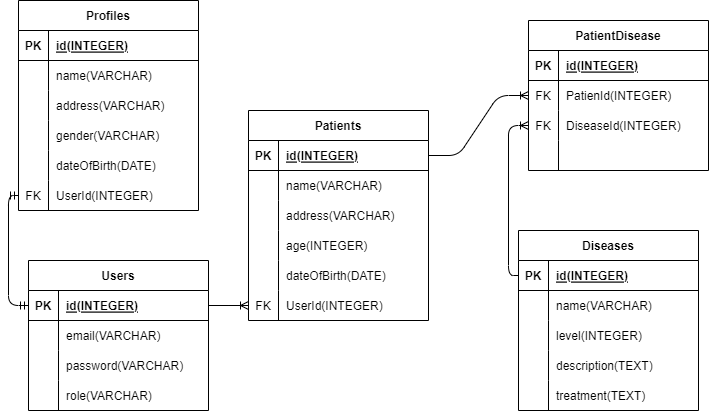

The diagram above was exported from draw.io. Its source (the exported page's mxGraphModel, read from the mxfile embedded in the PNG):
<mxGraphModel dx="915" dy="466" grid="1" gridSize="10" guides="1" tooltips="1" connect="1" arrows="1" fold="1" page="1" pageScale="1" pageWidth="850" pageHeight="1100" math="0" shadow="0">
  <root>
    <mxCell id="0" />
    <mxCell id="1" parent="0" />
    <mxCell id="2" value="Users" style="shape=table;startSize=30;container=1;collapsible=1;childLayout=tableLayout;fixedRows=1;rowLines=0;fontStyle=1;align=center;resizeLast=1;" vertex="1" parent="1">
      <mxGeometry x="70" y="330" width="180" height="150" as="geometry" />
    </mxCell>
    <mxCell id="3" value="" style="shape=tableRow;horizontal=0;startSize=0;swimlaneHead=0;swimlaneBody=0;fillColor=none;collapsible=0;dropTarget=0;points=[[0,0.5],[1,0.5]];portConstraint=eastwest;top=0;left=0;right=0;bottom=1;" vertex="1" parent="2">
      <mxGeometry y="30" width="180" height="30" as="geometry" />
    </mxCell>
    <mxCell id="4" value="PK" style="shape=partialRectangle;connectable=0;fillColor=none;top=0;left=0;bottom=0;right=0;fontStyle=1;overflow=hidden;" vertex="1" parent="3">
      <mxGeometry width="30" height="30" as="geometry">
        <mxRectangle width="30" height="30" as="alternateBounds" />
      </mxGeometry>
    </mxCell>
    <mxCell id="5" value="id(INTEGER)" style="shape=partialRectangle;connectable=0;fillColor=none;top=0;left=0;bottom=0;right=0;align=left;spacingLeft=6;fontStyle=5;overflow=hidden;" vertex="1" parent="3">
      <mxGeometry x="30" width="150" height="30" as="geometry">
        <mxRectangle width="150" height="30" as="alternateBounds" />
      </mxGeometry>
    </mxCell>
    <mxCell id="36" value="" style="shape=tableRow;horizontal=0;startSize=0;swimlaneHead=0;swimlaneBody=0;fillColor=none;collapsible=0;dropTarget=0;points=[[0,0.5],[1,0.5]];portConstraint=eastwest;top=0;left=0;right=0;bottom=0;" vertex="1" parent="2">
      <mxGeometry y="60" width="180" height="30" as="geometry" />
    </mxCell>
    <mxCell id="37" value="" style="shape=partialRectangle;connectable=0;fillColor=none;top=0;left=0;bottom=0;right=0;editable=1;overflow=hidden;" vertex="1" parent="36">
      <mxGeometry width="30" height="30" as="geometry">
        <mxRectangle width="30" height="30" as="alternateBounds" />
      </mxGeometry>
    </mxCell>
    <mxCell id="38" value="email(VARCHAR)" style="shape=partialRectangle;connectable=0;fillColor=none;top=0;left=0;bottom=0;right=0;align=left;spacingLeft=6;overflow=hidden;" vertex="1" parent="36">
      <mxGeometry x="30" width="150" height="30" as="geometry">
        <mxRectangle width="150" height="30" as="alternateBounds" />
      </mxGeometry>
    </mxCell>
    <mxCell id="15" value="" style="shape=tableRow;horizontal=0;startSize=0;swimlaneHead=0;swimlaneBody=0;fillColor=none;collapsible=0;dropTarget=0;points=[[0,0.5],[1,0.5]];portConstraint=eastwest;top=0;left=0;right=0;bottom=0;" vertex="1" parent="2">
      <mxGeometry y="90" width="180" height="30" as="geometry" />
    </mxCell>
    <mxCell id="16" value="" style="shape=partialRectangle;connectable=0;fillColor=none;top=0;left=0;bottom=0;right=0;editable=1;overflow=hidden;" vertex="1" parent="15">
      <mxGeometry width="30" height="30" as="geometry">
        <mxRectangle width="30" height="30" as="alternateBounds" />
      </mxGeometry>
    </mxCell>
    <mxCell id="17" value="password(VARCHAR)" style="shape=partialRectangle;connectable=0;fillColor=none;top=0;left=0;bottom=0;right=0;align=left;spacingLeft=6;overflow=hidden;" vertex="1" parent="15">
      <mxGeometry x="30" width="150" height="30" as="geometry">
        <mxRectangle width="150" height="30" as="alternateBounds" />
      </mxGeometry>
    </mxCell>
    <mxCell id="18" value="" style="shape=tableRow;horizontal=0;startSize=0;swimlaneHead=0;swimlaneBody=0;fillColor=none;collapsible=0;dropTarget=0;points=[[0,0.5],[1,0.5]];portConstraint=eastwest;top=0;left=0;right=0;bottom=0;" vertex="1" parent="2">
      <mxGeometry y="120" width="180" height="30" as="geometry" />
    </mxCell>
    <mxCell id="19" value="" style="shape=partialRectangle;connectable=0;fillColor=none;top=0;left=0;bottom=0;right=0;editable=1;overflow=hidden;" vertex="1" parent="18">
      <mxGeometry width="30" height="30" as="geometry">
        <mxRectangle width="30" height="30" as="alternateBounds" />
      </mxGeometry>
    </mxCell>
    <mxCell id="20" value="role(VARCHAR)" style="shape=partialRectangle;connectable=0;fillColor=none;top=0;left=0;bottom=0;right=0;align=left;spacingLeft=6;overflow=hidden;" vertex="1" parent="18">
      <mxGeometry x="30" width="150" height="30" as="geometry">
        <mxRectangle width="150" height="30" as="alternateBounds" />
      </mxGeometry>
    </mxCell>
    <mxCell id="21" value="Profiles" style="shape=table;startSize=30;container=1;collapsible=1;childLayout=tableLayout;fixedRows=1;rowLines=0;fontStyle=1;align=center;resizeLast=1;" vertex="1" parent="1">
      <mxGeometry x="60" y="70" width="180" height="210" as="geometry" />
    </mxCell>
    <mxCell id="22" value="" style="shape=tableRow;horizontal=0;startSize=0;swimlaneHead=0;swimlaneBody=0;fillColor=none;collapsible=0;dropTarget=0;points=[[0,0.5],[1,0.5]];portConstraint=eastwest;top=0;left=0;right=0;bottom=1;" vertex="1" parent="21">
      <mxGeometry y="30" width="180" height="30" as="geometry" />
    </mxCell>
    <mxCell id="23" value="PK" style="shape=partialRectangle;connectable=0;fillColor=none;top=0;left=0;bottom=0;right=0;fontStyle=1;overflow=hidden;" vertex="1" parent="22">
      <mxGeometry width="30" height="30" as="geometry">
        <mxRectangle width="30" height="30" as="alternateBounds" />
      </mxGeometry>
    </mxCell>
    <mxCell id="24" value="id(INTEGER)" style="shape=partialRectangle;connectable=0;fillColor=none;top=0;left=0;bottom=0;right=0;align=left;spacingLeft=6;fontStyle=5;overflow=hidden;" vertex="1" parent="22">
      <mxGeometry x="30" width="150" height="30" as="geometry">
        <mxRectangle width="150" height="30" as="alternateBounds" />
      </mxGeometry>
    </mxCell>
    <mxCell id="25" value="" style="shape=tableRow;horizontal=0;startSize=0;swimlaneHead=0;swimlaneBody=0;fillColor=none;collapsible=0;dropTarget=0;points=[[0,0.5],[1,0.5]];portConstraint=eastwest;top=0;left=0;right=0;bottom=0;" vertex="1" parent="21">
      <mxGeometry y="60" width="180" height="30" as="geometry" />
    </mxCell>
    <mxCell id="26" value="" style="shape=partialRectangle;connectable=0;fillColor=none;top=0;left=0;bottom=0;right=0;editable=1;overflow=hidden;" vertex="1" parent="25">
      <mxGeometry width="30" height="30" as="geometry">
        <mxRectangle width="30" height="30" as="alternateBounds" />
      </mxGeometry>
    </mxCell>
    <mxCell id="27" value="name(VARCHAR)" style="shape=partialRectangle;connectable=0;fillColor=none;top=0;left=0;bottom=0;right=0;align=left;spacingLeft=6;overflow=hidden;" vertex="1" parent="25">
      <mxGeometry x="30" width="150" height="30" as="geometry">
        <mxRectangle width="150" height="30" as="alternateBounds" />
      </mxGeometry>
    </mxCell>
    <mxCell id="28" value="" style="shape=tableRow;horizontal=0;startSize=0;swimlaneHead=0;swimlaneBody=0;fillColor=none;collapsible=0;dropTarget=0;points=[[0,0.5],[1,0.5]];portConstraint=eastwest;top=0;left=0;right=0;bottom=0;" vertex="1" parent="21">
      <mxGeometry y="90" width="180" height="30" as="geometry" />
    </mxCell>
    <mxCell id="29" value="" style="shape=partialRectangle;connectable=0;fillColor=none;top=0;left=0;bottom=0;right=0;editable=1;overflow=hidden;" vertex="1" parent="28">
      <mxGeometry width="30" height="30" as="geometry">
        <mxRectangle width="30" height="30" as="alternateBounds" />
      </mxGeometry>
    </mxCell>
    <mxCell id="30" value="address(VARCHAR)" style="shape=partialRectangle;connectable=0;fillColor=none;top=0;left=0;bottom=0;right=0;align=left;spacingLeft=6;overflow=hidden;" vertex="1" parent="28">
      <mxGeometry x="30" width="150" height="30" as="geometry">
        <mxRectangle width="150" height="30" as="alternateBounds" />
      </mxGeometry>
    </mxCell>
    <mxCell id="128" value="" style="shape=tableRow;horizontal=0;startSize=0;swimlaneHead=0;swimlaneBody=0;fillColor=none;collapsible=0;dropTarget=0;points=[[0,0.5],[1,0.5]];portConstraint=eastwest;top=0;left=0;right=0;bottom=0;" vertex="1" parent="21">
      <mxGeometry y="120" width="180" height="30" as="geometry" />
    </mxCell>
    <mxCell id="129" value="" style="shape=partialRectangle;connectable=0;fillColor=none;top=0;left=0;bottom=0;right=0;editable=1;overflow=hidden;" vertex="1" parent="128">
      <mxGeometry width="30" height="30" as="geometry">
        <mxRectangle width="30" height="30" as="alternateBounds" />
      </mxGeometry>
    </mxCell>
    <mxCell id="130" value="gender(VARCHAR)" style="shape=partialRectangle;connectable=0;fillColor=none;top=0;left=0;bottom=0;right=0;align=left;spacingLeft=6;overflow=hidden;" vertex="1" parent="128">
      <mxGeometry x="30" width="150" height="30" as="geometry">
        <mxRectangle width="150" height="30" as="alternateBounds" />
      </mxGeometry>
    </mxCell>
    <mxCell id="31" value="" style="shape=tableRow;horizontal=0;startSize=0;swimlaneHead=0;swimlaneBody=0;fillColor=none;collapsible=0;dropTarget=0;points=[[0,0.5],[1,0.5]];portConstraint=eastwest;top=0;left=0;right=0;bottom=0;" vertex="1" parent="21">
      <mxGeometry y="150" width="180" height="30" as="geometry" />
    </mxCell>
    <mxCell id="32" value="" style="shape=partialRectangle;connectable=0;fillColor=none;top=0;left=0;bottom=0;right=0;editable=1;overflow=hidden;" vertex="1" parent="31">
      <mxGeometry width="30" height="30" as="geometry">
        <mxRectangle width="30" height="30" as="alternateBounds" />
      </mxGeometry>
    </mxCell>
    <mxCell id="33" value="dateOfBirth(DATE)" style="shape=partialRectangle;connectable=0;fillColor=none;top=0;left=0;bottom=0;right=0;align=left;spacingLeft=6;overflow=hidden;" vertex="1" parent="31">
      <mxGeometry x="30" width="150" height="30" as="geometry">
        <mxRectangle width="150" height="30" as="alternateBounds" />
      </mxGeometry>
    </mxCell>
    <mxCell id="55" value="" style="shape=tableRow;horizontal=0;startSize=0;swimlaneHead=0;swimlaneBody=0;fillColor=none;collapsible=0;dropTarget=0;points=[[0,0.5],[1,0.5]];portConstraint=eastwest;top=0;left=0;right=0;bottom=0;" vertex="1" parent="21">
      <mxGeometry y="180" width="180" height="30" as="geometry" />
    </mxCell>
    <mxCell id="56" value="FK" style="shape=partialRectangle;connectable=0;fillColor=none;top=0;left=0;bottom=0;right=0;editable=1;overflow=hidden;" vertex="1" parent="55">
      <mxGeometry width="30" height="30" as="geometry">
        <mxRectangle width="30" height="30" as="alternateBounds" />
      </mxGeometry>
    </mxCell>
    <mxCell id="57" value="UserId(INTEGER)" style="shape=partialRectangle;connectable=0;fillColor=none;top=0;left=0;bottom=0;right=0;align=left;spacingLeft=6;overflow=hidden;" vertex="1" parent="55">
      <mxGeometry x="30" width="150" height="30" as="geometry">
        <mxRectangle width="150" height="30" as="alternateBounds" />
      </mxGeometry>
    </mxCell>
    <mxCell id="35" value="" style="edgeStyle=orthogonalEdgeStyle;fontSize=12;html=1;endArrow=ERmandOne;startArrow=ERmandOne;exitX=0;exitY=0.5;exitDx=0;exitDy=0;entryX=0;entryY=0.5;entryDx=0;entryDy=0;" edge="1" parent="1" source="55" target="3">
      <mxGeometry width="100" height="100" relative="1" as="geometry">
        <mxPoint x="330" y="250" as="sourcePoint" />
        <mxPoint x="440" y="350" as="targetPoint" />
      </mxGeometry>
    </mxCell>
    <mxCell id="74" value="Patients" style="shape=table;startSize=30;container=1;collapsible=1;childLayout=tableLayout;fixedRows=1;rowLines=0;fontStyle=1;align=center;resizeLast=1;" vertex="1" parent="1">
      <mxGeometry x="290" y="180" width="180" height="210" as="geometry" />
    </mxCell>
    <mxCell id="75" value="" style="shape=tableRow;horizontal=0;startSize=0;swimlaneHead=0;swimlaneBody=0;fillColor=none;collapsible=0;dropTarget=0;points=[[0,0.5],[1,0.5]];portConstraint=eastwest;top=0;left=0;right=0;bottom=1;" vertex="1" parent="74">
      <mxGeometry y="30" width="180" height="30" as="geometry" />
    </mxCell>
    <mxCell id="76" value="PK" style="shape=partialRectangle;connectable=0;fillColor=none;top=0;left=0;bottom=0;right=0;fontStyle=1;overflow=hidden;" vertex="1" parent="75">
      <mxGeometry width="30" height="30" as="geometry">
        <mxRectangle width="30" height="30" as="alternateBounds" />
      </mxGeometry>
    </mxCell>
    <mxCell id="77" value="id(INTEGER)" style="shape=partialRectangle;connectable=0;fillColor=none;top=0;left=0;bottom=0;right=0;align=left;spacingLeft=6;fontStyle=5;overflow=hidden;" vertex="1" parent="75">
      <mxGeometry x="30" width="150" height="30" as="geometry">
        <mxRectangle width="150" height="30" as="alternateBounds" />
      </mxGeometry>
    </mxCell>
    <mxCell id="78" value="" style="shape=tableRow;horizontal=0;startSize=0;swimlaneHead=0;swimlaneBody=0;fillColor=none;collapsible=0;dropTarget=0;points=[[0,0.5],[1,0.5]];portConstraint=eastwest;top=0;left=0;right=0;bottom=0;" vertex="1" parent="74">
      <mxGeometry y="60" width="180" height="30" as="geometry" />
    </mxCell>
    <mxCell id="79" value="" style="shape=partialRectangle;connectable=0;fillColor=none;top=0;left=0;bottom=0;right=0;editable=1;overflow=hidden;" vertex="1" parent="78">
      <mxGeometry width="30" height="30" as="geometry">
        <mxRectangle width="30" height="30" as="alternateBounds" />
      </mxGeometry>
    </mxCell>
    <mxCell id="80" value="name(VARCHAR)" style="shape=partialRectangle;connectable=0;fillColor=none;top=0;left=0;bottom=0;right=0;align=left;spacingLeft=6;overflow=hidden;" vertex="1" parent="78">
      <mxGeometry x="30" width="150" height="30" as="geometry">
        <mxRectangle width="150" height="30" as="alternateBounds" />
      </mxGeometry>
    </mxCell>
    <mxCell id="81" value="" style="shape=tableRow;horizontal=0;startSize=0;swimlaneHead=0;swimlaneBody=0;fillColor=none;collapsible=0;dropTarget=0;points=[[0,0.5],[1,0.5]];portConstraint=eastwest;top=0;left=0;right=0;bottom=0;" vertex="1" parent="74">
      <mxGeometry y="90" width="180" height="30" as="geometry" />
    </mxCell>
    <mxCell id="82" value="" style="shape=partialRectangle;connectable=0;fillColor=none;top=0;left=0;bottom=0;right=0;editable=1;overflow=hidden;" vertex="1" parent="81">
      <mxGeometry width="30" height="30" as="geometry">
        <mxRectangle width="30" height="30" as="alternateBounds" />
      </mxGeometry>
    </mxCell>
    <mxCell id="83" value="address(VARCHAR)" style="shape=partialRectangle;connectable=0;fillColor=none;top=0;left=0;bottom=0;right=0;align=left;spacingLeft=6;overflow=hidden;" vertex="1" parent="81">
      <mxGeometry x="30" width="150" height="30" as="geometry">
        <mxRectangle width="150" height="30" as="alternateBounds" />
      </mxGeometry>
    </mxCell>
    <mxCell id="84" value="" style="shape=tableRow;horizontal=0;startSize=0;swimlaneHead=0;swimlaneBody=0;fillColor=none;collapsible=0;dropTarget=0;points=[[0,0.5],[1,0.5]];portConstraint=eastwest;top=0;left=0;right=0;bottom=0;" vertex="1" parent="74">
      <mxGeometry y="120" width="180" height="30" as="geometry" />
    </mxCell>
    <mxCell id="85" value="" style="shape=partialRectangle;connectable=0;fillColor=none;top=0;left=0;bottom=0;right=0;editable=1;overflow=hidden;" vertex="1" parent="84">
      <mxGeometry width="30" height="30" as="geometry">
        <mxRectangle width="30" height="30" as="alternateBounds" />
      </mxGeometry>
    </mxCell>
    <mxCell id="86" value="age(INTEGER)" style="shape=partialRectangle;connectable=0;fillColor=none;top=0;left=0;bottom=0;right=0;align=left;spacingLeft=6;overflow=hidden;" vertex="1" parent="84">
      <mxGeometry x="30" width="150" height="30" as="geometry">
        <mxRectangle width="150" height="30" as="alternateBounds" />
      </mxGeometry>
    </mxCell>
    <mxCell id="87" value="" style="shape=tableRow;horizontal=0;startSize=0;swimlaneHead=0;swimlaneBody=0;fillColor=none;collapsible=0;dropTarget=0;points=[[0,0.5],[1,0.5]];portConstraint=eastwest;top=0;left=0;right=0;bottom=0;" vertex="1" parent="74">
      <mxGeometry y="150" width="180" height="30" as="geometry" />
    </mxCell>
    <mxCell id="88" value="" style="shape=partialRectangle;connectable=0;fillColor=none;top=0;left=0;bottom=0;right=0;editable=1;overflow=hidden;" vertex="1" parent="87">
      <mxGeometry width="30" height="30" as="geometry">
        <mxRectangle width="30" height="30" as="alternateBounds" />
      </mxGeometry>
    </mxCell>
    <mxCell id="89" value="dateOfBirth(DATE)" style="shape=partialRectangle;connectable=0;fillColor=none;top=0;left=0;bottom=0;right=0;align=left;spacingLeft=6;overflow=hidden;" vertex="1" parent="87">
      <mxGeometry x="30" width="150" height="30" as="geometry">
        <mxRectangle width="150" height="30" as="alternateBounds" />
      </mxGeometry>
    </mxCell>
    <mxCell id="90" value="" style="shape=tableRow;horizontal=0;startSize=0;swimlaneHead=0;swimlaneBody=0;fillColor=none;collapsible=0;dropTarget=0;points=[[0,0.5],[1,0.5]];portConstraint=eastwest;top=0;left=0;right=0;bottom=0;" vertex="1" parent="74">
      <mxGeometry y="180" width="180" height="30" as="geometry" />
    </mxCell>
    <mxCell id="91" value="FK" style="shape=partialRectangle;connectable=0;fillColor=none;top=0;left=0;bottom=0;right=0;editable=1;overflow=hidden;" vertex="1" parent="90">
      <mxGeometry width="30" height="30" as="geometry">
        <mxRectangle width="30" height="30" as="alternateBounds" />
      </mxGeometry>
    </mxCell>
    <mxCell id="92" value="UserId(INTEGER)" style="shape=partialRectangle;connectable=0;fillColor=none;top=0;left=0;bottom=0;right=0;align=left;spacingLeft=6;overflow=hidden;" vertex="1" parent="90">
      <mxGeometry x="30" width="150" height="30" as="geometry">
        <mxRectangle width="150" height="30" as="alternateBounds" />
      </mxGeometry>
    </mxCell>
    <mxCell id="93" value="" style="edgeStyle=entityRelationEdgeStyle;fontSize=12;html=1;endArrow=ERoneToMany;exitX=1;exitY=0.5;exitDx=0;exitDy=0;entryX=0;entryY=0.5;entryDx=0;entryDy=0;" edge="1" parent="1" source="3" target="90">
      <mxGeometry width="100" height="100" relative="1" as="geometry">
        <mxPoint x="290" y="460" as="sourcePoint" />
        <mxPoint x="390" y="360" as="targetPoint" />
      </mxGeometry>
    </mxCell>
    <mxCell id="94" value="Diseases" style="shape=table;startSize=30;container=1;collapsible=1;childLayout=tableLayout;fixedRows=1;rowLines=0;fontStyle=1;align=center;resizeLast=1;" vertex="1" parent="1">
      <mxGeometry x="560" y="300" width="180" height="180" as="geometry" />
    </mxCell>
    <mxCell id="95" value="" style="shape=tableRow;horizontal=0;startSize=0;swimlaneHead=0;swimlaneBody=0;fillColor=none;collapsible=0;dropTarget=0;points=[[0,0.5],[1,0.5]];portConstraint=eastwest;top=0;left=0;right=0;bottom=1;" vertex="1" parent="94">
      <mxGeometry y="30" width="180" height="30" as="geometry" />
    </mxCell>
    <mxCell id="96" value="PK" style="shape=partialRectangle;connectable=0;fillColor=none;top=0;left=0;bottom=0;right=0;fontStyle=1;overflow=hidden;" vertex="1" parent="95">
      <mxGeometry width="30" height="30" as="geometry">
        <mxRectangle width="30" height="30" as="alternateBounds" />
      </mxGeometry>
    </mxCell>
    <mxCell id="97" value="id(INTEGER)" style="shape=partialRectangle;connectable=0;fillColor=none;top=0;left=0;bottom=0;right=0;align=left;spacingLeft=6;fontStyle=5;overflow=hidden;" vertex="1" parent="95">
      <mxGeometry x="30" width="150" height="30" as="geometry">
        <mxRectangle width="150" height="30" as="alternateBounds" />
      </mxGeometry>
    </mxCell>
    <mxCell id="98" value="" style="shape=tableRow;horizontal=0;startSize=0;swimlaneHead=0;swimlaneBody=0;fillColor=none;collapsible=0;dropTarget=0;points=[[0,0.5],[1,0.5]];portConstraint=eastwest;top=0;left=0;right=0;bottom=0;" vertex="1" parent="94">
      <mxGeometry y="60" width="180" height="30" as="geometry" />
    </mxCell>
    <mxCell id="99" value="" style="shape=partialRectangle;connectable=0;fillColor=none;top=0;left=0;bottom=0;right=0;editable=1;overflow=hidden;" vertex="1" parent="98">
      <mxGeometry width="30" height="30" as="geometry">
        <mxRectangle width="30" height="30" as="alternateBounds" />
      </mxGeometry>
    </mxCell>
    <mxCell id="100" value="name(VARCHAR)" style="shape=partialRectangle;connectable=0;fillColor=none;top=0;left=0;bottom=0;right=0;align=left;spacingLeft=6;overflow=hidden;" vertex="1" parent="98">
      <mxGeometry x="30" width="150" height="30" as="geometry">
        <mxRectangle width="150" height="30" as="alternateBounds" />
      </mxGeometry>
    </mxCell>
    <mxCell id="101" value="" style="shape=tableRow;horizontal=0;startSize=0;swimlaneHead=0;swimlaneBody=0;fillColor=none;collapsible=0;dropTarget=0;points=[[0,0.5],[1,0.5]];portConstraint=eastwest;top=0;left=0;right=0;bottom=0;" vertex="1" parent="94">
      <mxGeometry y="90" width="180" height="30" as="geometry" />
    </mxCell>
    <mxCell id="102" value="" style="shape=partialRectangle;connectable=0;fillColor=none;top=0;left=0;bottom=0;right=0;editable=1;overflow=hidden;" vertex="1" parent="101">
      <mxGeometry width="30" height="30" as="geometry">
        <mxRectangle width="30" height="30" as="alternateBounds" />
      </mxGeometry>
    </mxCell>
    <mxCell id="103" value="level(INTEGER)" style="shape=partialRectangle;connectable=0;fillColor=none;top=0;left=0;bottom=0;right=0;align=left;spacingLeft=6;overflow=hidden;" vertex="1" parent="101">
      <mxGeometry x="30" width="150" height="30" as="geometry">
        <mxRectangle width="150" height="30" as="alternateBounds" />
      </mxGeometry>
    </mxCell>
    <mxCell id="131" value="" style="shape=tableRow;horizontal=0;startSize=0;swimlaneHead=0;swimlaneBody=0;fillColor=none;collapsible=0;dropTarget=0;points=[[0,0.5],[1,0.5]];portConstraint=eastwest;top=0;left=0;right=0;bottom=0;" vertex="1" parent="94">
      <mxGeometry y="120" width="180" height="30" as="geometry" />
    </mxCell>
    <mxCell id="132" value="" style="shape=partialRectangle;connectable=0;fillColor=none;top=0;left=0;bottom=0;right=0;editable=1;overflow=hidden;" vertex="1" parent="131">
      <mxGeometry width="30" height="30" as="geometry">
        <mxRectangle width="30" height="30" as="alternateBounds" />
      </mxGeometry>
    </mxCell>
    <mxCell id="133" value="description(TEXT)" style="shape=partialRectangle;connectable=0;fillColor=none;top=0;left=0;bottom=0;right=0;align=left;spacingLeft=6;overflow=hidden;" vertex="1" parent="131">
      <mxGeometry x="30" width="150" height="30" as="geometry">
        <mxRectangle width="150" height="30" as="alternateBounds" />
      </mxGeometry>
    </mxCell>
    <mxCell id="104" value="" style="shape=tableRow;horizontal=0;startSize=0;swimlaneHead=0;swimlaneBody=0;fillColor=none;collapsible=0;dropTarget=0;points=[[0,0.5],[1,0.5]];portConstraint=eastwest;top=0;left=0;right=0;bottom=0;" vertex="1" parent="94">
      <mxGeometry y="150" width="180" height="30" as="geometry" />
    </mxCell>
    <mxCell id="105" value="" style="shape=partialRectangle;connectable=0;fillColor=none;top=0;left=0;bottom=0;right=0;editable=1;overflow=hidden;" vertex="1" parent="104">
      <mxGeometry width="30" height="30" as="geometry">
        <mxRectangle width="30" height="30" as="alternateBounds" />
      </mxGeometry>
    </mxCell>
    <mxCell id="106" value="treatment(TEXT)" style="shape=partialRectangle;connectable=0;fillColor=none;top=0;left=0;bottom=0;right=0;align=left;spacingLeft=6;overflow=hidden;" vertex="1" parent="104">
      <mxGeometry x="30" width="150" height="30" as="geometry">
        <mxRectangle width="150" height="30" as="alternateBounds" />
      </mxGeometry>
    </mxCell>
    <mxCell id="113" value="PatientDisease" style="shape=table;startSize=30;container=1;collapsible=1;childLayout=tableLayout;fixedRows=1;rowLines=0;fontStyle=1;align=center;resizeLast=1;" vertex="1" parent="1">
      <mxGeometry x="570" y="90" width="180" height="150" as="geometry" />
    </mxCell>
    <mxCell id="114" value="" style="shape=tableRow;horizontal=0;startSize=0;swimlaneHead=0;swimlaneBody=0;fillColor=none;collapsible=0;dropTarget=0;points=[[0,0.5],[1,0.5]];portConstraint=eastwest;top=0;left=0;right=0;bottom=1;" vertex="1" parent="113">
      <mxGeometry y="30" width="180" height="30" as="geometry" />
    </mxCell>
    <mxCell id="115" value="PK" style="shape=partialRectangle;connectable=0;fillColor=none;top=0;left=0;bottom=0;right=0;fontStyle=1;overflow=hidden;" vertex="1" parent="114">
      <mxGeometry width="30" height="30" as="geometry">
        <mxRectangle width="30" height="30" as="alternateBounds" />
      </mxGeometry>
    </mxCell>
    <mxCell id="116" value="id(INTEGER)" style="shape=partialRectangle;connectable=0;fillColor=none;top=0;left=0;bottom=0;right=0;align=left;spacingLeft=6;fontStyle=5;overflow=hidden;" vertex="1" parent="114">
      <mxGeometry x="30" width="150" height="30" as="geometry">
        <mxRectangle width="150" height="30" as="alternateBounds" />
      </mxGeometry>
    </mxCell>
    <mxCell id="117" value="" style="shape=tableRow;horizontal=0;startSize=0;swimlaneHead=0;swimlaneBody=0;fillColor=none;collapsible=0;dropTarget=0;points=[[0,0.5],[1,0.5]];portConstraint=eastwest;top=0;left=0;right=0;bottom=0;" vertex="1" parent="113">
      <mxGeometry y="60" width="180" height="30" as="geometry" />
    </mxCell>
    <mxCell id="118" value="FK" style="shape=partialRectangle;connectable=0;fillColor=none;top=0;left=0;bottom=0;right=0;editable=1;overflow=hidden;" vertex="1" parent="117">
      <mxGeometry width="30" height="30" as="geometry">
        <mxRectangle width="30" height="30" as="alternateBounds" />
      </mxGeometry>
    </mxCell>
    <mxCell id="119" value="PatienId(INTEGER)" style="shape=partialRectangle;connectable=0;fillColor=none;top=0;left=0;bottom=0;right=0;align=left;spacingLeft=6;overflow=hidden;" vertex="1" parent="117">
      <mxGeometry x="30" width="150" height="30" as="geometry">
        <mxRectangle width="150" height="30" as="alternateBounds" />
      </mxGeometry>
    </mxCell>
    <mxCell id="120" value="" style="shape=tableRow;horizontal=0;startSize=0;swimlaneHead=0;swimlaneBody=0;fillColor=none;collapsible=0;dropTarget=0;points=[[0,0.5],[1,0.5]];portConstraint=eastwest;top=0;left=0;right=0;bottom=0;" vertex="1" parent="113">
      <mxGeometry y="90" width="180" height="30" as="geometry" />
    </mxCell>
    <mxCell id="121" value="FK" style="shape=partialRectangle;connectable=0;fillColor=none;top=0;left=0;bottom=0;right=0;editable=1;overflow=hidden;" vertex="1" parent="120">
      <mxGeometry width="30" height="30" as="geometry">
        <mxRectangle width="30" height="30" as="alternateBounds" />
      </mxGeometry>
    </mxCell>
    <mxCell id="122" value="DiseaseId(INTEGER)" style="shape=partialRectangle;connectable=0;fillColor=none;top=0;left=0;bottom=0;right=0;align=left;spacingLeft=6;overflow=hidden;" vertex="1" parent="120">
      <mxGeometry x="30" width="150" height="30" as="geometry">
        <mxRectangle width="150" height="30" as="alternateBounds" />
      </mxGeometry>
    </mxCell>
    <mxCell id="123" value="" style="shape=tableRow;horizontal=0;startSize=0;swimlaneHead=0;swimlaneBody=0;fillColor=none;collapsible=0;dropTarget=0;points=[[0,0.5],[1,0.5]];portConstraint=eastwest;top=0;left=0;right=0;bottom=0;" vertex="1" parent="113">
      <mxGeometry y="120" width="180" height="30" as="geometry" />
    </mxCell>
    <mxCell id="124" value="" style="shape=partialRectangle;connectable=0;fillColor=none;top=0;left=0;bottom=0;right=0;editable=1;overflow=hidden;" vertex="1" parent="123">
      <mxGeometry width="30" height="30" as="geometry">
        <mxRectangle width="30" height="30" as="alternateBounds" />
      </mxGeometry>
    </mxCell>
    <mxCell id="125" value="" style="shape=partialRectangle;connectable=0;fillColor=none;top=0;left=0;bottom=0;right=0;align=left;spacingLeft=6;overflow=hidden;" vertex="1" parent="123">
      <mxGeometry x="30" width="150" height="30" as="geometry">
        <mxRectangle width="150" height="30" as="alternateBounds" />
      </mxGeometry>
    </mxCell>
    <mxCell id="126" value="" style="edgeStyle=orthogonalEdgeStyle;fontSize=12;html=1;endArrow=ERoneToMany;entryX=0;entryY=0.5;entryDx=0;entryDy=0;exitX=0;exitY=0.5;exitDx=0;exitDy=0;" edge="1" parent="1" source="95" target="120">
      <mxGeometry width="100" height="100" relative="1" as="geometry">
        <mxPoint x="360" y="350" as="sourcePoint" />
        <mxPoint x="460" y="250" as="targetPoint" />
      </mxGeometry>
    </mxCell>
    <mxCell id="127" value="" style="edgeStyle=entityRelationEdgeStyle;fontSize=12;html=1;endArrow=ERoneToMany;entryX=0;entryY=0.5;entryDx=0;entryDy=0;exitX=1;exitY=0.5;exitDx=0;exitDy=0;" edge="1" parent="1" source="75" target="117">
      <mxGeometry width="100" height="100" relative="1" as="geometry">
        <mxPoint x="360" y="350" as="sourcePoint" />
        <mxPoint x="460" y="250" as="targetPoint" />
      </mxGeometry>
    </mxCell>
  </root>
</mxGraphModel>